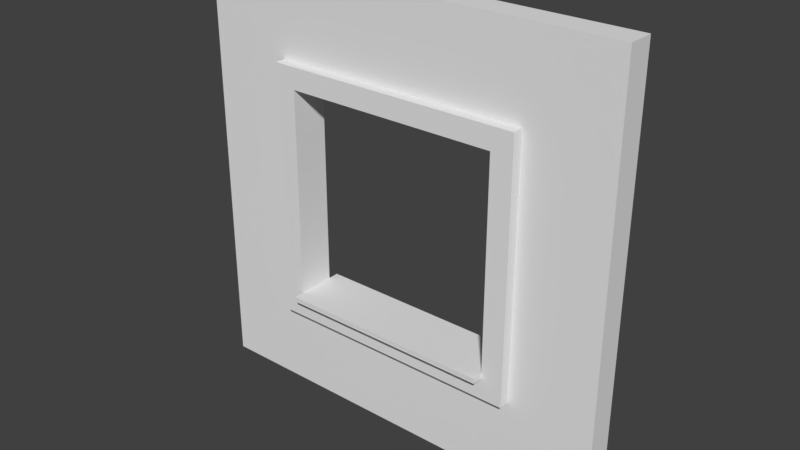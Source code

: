 # Source: Wall_Window_Detail_4x4x.25.blend  (saved by Blender 2.79.0; exported with 4.5.12 LTS)
import bpy
from mathutils import Matrix  # noqa: F401  (used for matrix-valued properties, if any)

bpy.ops.wm.read_factory_settings(use_empty=True)
scene = bpy.context.scene
scene.name = 'Scene'

# ---- collections
col_collection_1 = bpy.data.collections.new('Collection 1'); scene.collection.children.link(col_collection_1)

# ---- world
world_world = bpy.data.worlds.new('World'); scene.world = world_world
world_world.color = (0.05088, 0.05088, 0.05088)
world_world.use_sun_shadow = False
world_world.sun_shadow_jitter_overblur = 0.0
world_world.cycles.sampling_method = 'MANUAL'

# ---- meshes
me_vert = bpy.data.meshes.new('Vert')
me_vert.from_pydata([(0.0, 0.0, 0.0), (4.0, 0.0, 0.0), (4.0, 4.0, 0.0), (0.0, 4.0, 0.0), (4.0, 2.0, 0.0), (2.0, 4.0, 0.0), (2.0, 0.0, 0.0), (0.0, 2.0, 0.0), (4.0, 3.0, 0.0), (4.0, 3.0, 0.0), (1.0, 4.0, 0.0), (3.0, 0.0, 0.0), (0.0, 1.0, 0.0), (4.0, 1.0, 0.0), (3.0, 4.0, 0.0), (1.0, 0.0, 0.0), (0.0, 3.0, 0.0), (2.0, 3.0, 0.0), (2.0, 1.0, 0.0), (3.0, 2.0, 0.0), (1.0, 2.0, 0.0), (1.0, 1.0, 0.0), (3.0, 1.0, 0.0), (3.0, 3.0, 0.0), (1.0, 3.0, 0.0), (4.0, 4.0, 0.0), (1.0, 4.0, 0.0), (0.0, 4.0, 0.0), (3.0, 0.0, 0.0), (4.0, 0.0, 0.0), (0.0, 1.0, 0.0), (0.0, 0.0, 0.0), (4.0, 1.0, 0.0), (4.0, 2.0, 0.0), (3.0, 4.0, 0.0), (2.0, 4.0, 0.0), (1.0, 0.0, 0.0), (2.0, 0.0, 0.0), (0.0, 3.0, 0.0), (0.0, 2.0, 0.0), (2.0, 3.0, 0.0), (3.0, 2.0, 0.0), (2.0, 1.0, 0.0), (1.0, 2.0, 0.0), (1.0, 1.0, 0.0), (3.0, 1.0, 0.0), (3.0, 3.0, 0.0), (1.0, 3.0, 0.0), (0.0, 1.0, 0.25), (0.0, 0.0, 0.25), (3.0, 0.0, 0.25), (4.0, 0.0, 0.25), (1.0, 4.0, 0.25), (0.0, 4.0, 0.25), (4.0, 3.0, 0.25), (4.0, 4.0, 0.25), (4.0, 1.0, 0.25), (4.0, 2.0, 0.25), (3.0, 4.0, 0.25), (2.0, 4.0, 0.25), (1.0, 0.0, 0.25), (2.0, 0.0, 0.25), (0.0, 3.0, 0.25), (0.0, 2.0, 0.25), (2.0, 3.0, 0.25), (3.0, 2.0, 0.25), (3.0, 1.05, 0.25), (1.0, 2.0, 0.25), (1.0, 1.0, 0.25), (3.0, 1.0, 0.25), (3.0, 3.0, 0.25), (1.0, 3.0, 0.25), (0.8, 4.0, 0.0), (0.8, 0.0, 0.0), (0.8, 4.0, 0.0), (0.8, 2.0, 0.0), (0.8, 1.0, 0.0), (0.8, 3.0, 0.0), (0.8, 0.0, 0.0), (0.8, 4.0, 0.25), (0.8, 0.0, 0.25), (0.8, 2.0, 0.25), (0.8, 1.0, 0.25), (0.8, 3.0, 0.25), (3.2, 0.0, 0.0), (3.2, 2.0, 0.0), (3.2, 0.0, 0.0), (3.2, 4.0, 0.0), (3.2, 1.0, 0.0), (3.2, 3.0, 0.0), (3.2, 4.0, 0.0), (3.2, 0.0, 0.25), (3.2, 2.0, 0.25), (3.2, 4.0, 0.25), (3.2, 1.0, 0.25), (3.2, 3.0, 0.25), (4.0, 3.2, 0.0), (2.0, 3.2, 0.0), (0.0, 3.2, 0.0), (4.0, 3.2, 0.0), (3.0, 3.2, 0.0), (1.0, 3.2, 0.0), (0.0, 3.2, 0.0), (4.0, 3.2, 0.25), (2.0, 3.2, 0.25), (0.0, 3.2, 0.25), (3.0, 3.2, 0.25), (1.0, 3.2, 0.25), (0.8, 3.2, 0.25), (0.8, 3.2, 0.0), (3.2, 3.2, 0.25), (3.2, 3.2, 0.0), (0.0, 0.8, 0.0), (0.0, 0.8, 0.0), (4.0, 0.8, 0.0), (2.0, 0.8, 0.0), (1.0, 0.8, 0.0), (3.0, 0.8, 0.0), (4.0, 0.8, 0.0), (0.0, 0.8, 0.25), (4.0, 0.8, 0.25), (2.0, 0.8, 0.25), (1.0, 0.8, 0.25), (3.0, 0.8, 0.25), (0.8, 0.8, 0.25), (0.8, 0.8, 0.0), (3.2, 0.8, 0.25), (3.2, 0.8, 0.0), (2.0, 0.8, 0.35), (2.0, 1.0, 0.35), (0.8, 2.0, 0.35), (1.0, 2.0, 0.35), (1.0, 1.0, 0.35), (1.0, 0.8, 0.35), (0.8, 1.0, 0.35), (3.0, 1.0, 0.35), (3.0, 2.0, 0.35), (3.0, 0.8, 0.35), (3.0, 3.0, 0.35), (2.0, 3.0, 0.35), (1.0, 3.0, 0.35), (0.8, 3.0, 0.35), (0.8, 3.2, 0.35), (3.2, 2.0, 0.35), (3.2, 1.0, 0.35), (3.2, 3.0, 0.35), (3.2, 3.2, 0.35), (2.0, 3.2, 0.35), (3.0, 3.2, 0.35), (1.0, 3.2, 0.35), (0.8, 0.8, 0.35), (3.2, 0.8, 0.35), (3.0, 1.0, 0.25), (3.0, 1.0, 0.0), (1.0, 1.0, 0.0), (2.0, 1.0, 0.0), (1.0, 1.0, 0.25), (1.0, 1.0, 0.35), (2.0, 1.0, 0.35), (3.0, 1.0, 0.35), (3.0, 1.05, 0.0), (1.0, 1.05, 0.0), (2.0, 1.05, 0.0), (1.0, 1.05, 0.25), (2.0, 1.05, 0.25), (1.0, 1.05, 0.35), (2.0, 1.05, 0.35), (3.0, 1.05, 0.35), (1.0, 1.05, 0.45), (1.0, 1.0, 0.45), (2.0, 1.0, 0.45), (3.0, 1.0, 0.45), (2.0, 1.05, 0.45), (3.0, 1.05, 0.45), (1.0, 1.0, -0.1), (2.0, 1.0, -0.1), (3.0, 1.0, -0.1), (1.0, 1.05, -0.1), (2.0, 1.05, -0.1), (3.0, 1.05, -0.1)], [], [(109, 98, 3, 72), (100, 97, 5, 14), (40, 64, 71, 47), (76, 12, 7, 75), (33, 57, 56, 32), (115, 116, 21, 18), (125, 112, 12, 76), (88, 22, 19, 85), (127, 117, 22, 88), (117, 115, 18, 22), (111, 100, 14, 87), (85, 19, 23, 89), (26, 52, 59, 35), (97, 101, 10, 5), (47, 71, 67, 43), (75, 7, 16, 77), (8, 54, 57, 33), (113, 119, 48, 30), (102, 105, 53, 27), (45, 69, 65, 41), (46, 70, 64, 40), (78, 80, 49, 31), (99, 103, 54, 8), (90, 93, 55, 25), (11, 28, 37, 6), (7, 39, 38, 16), (24, 47, 43, 20), (96, 99, 8, 9), (12, 30, 39, 7), (17, 40, 47, 24), (72, 74, 26, 10), (114, 118, 29, 1), (18, 42, 45, 22), (20, 43, 44, 21), (84, 86, 28, 11), (87, 90, 25, 2), (112, 113, 30, 12), (73, 78, 31, 0), (19, 41, 46, 23), (21, 44, 42, 18), (4, 33, 32, 13), (98, 102, 27, 3), (9, 8, 33, 4), (5, 35, 34, 14), (23, 46, 40, 17), (10, 26, 35, 5), (22, 45, 41, 19), (6, 37, 36, 15), (64, 70, 138, 139), (82, 81, 63, 48), (106, 58, 59, 104), (108, 79, 53, 105), (124, 82, 48, 119), (126, 94, 144, 151), (121, 123, 137, 128), (106, 104, 147, 148), (110, 93, 58, 106), (68, 132, 157, 156), (104, 59, 52, 107), (81, 83, 62, 63), (86, 91, 50, 28), (28, 50, 61, 37), (132, 129, 158, 157), (35, 59, 58, 34), (43, 67, 68, 44), (30, 48, 63, 39), (37, 61, 60, 36), (74, 79, 52, 26), (118, 120, 51, 29), (41, 65, 70, 46), (39, 63, 62, 38), (69, 45, 153, 152), (27, 53, 79, 74), (70, 65, 136, 138), (82, 124, 150, 134), (107, 52, 79, 108), (94, 92, 143, 144), (15, 36, 78, 73), (3, 27, 74, 72), (36, 60, 80, 78), (20, 75, 77, 24), (116, 125, 76, 21), (21, 76, 75, 20), (101, 109, 72, 10), (29, 51, 91, 86), (57, 54, 95, 92), (103, 55, 93, 110), (120, 56, 94, 126), (56, 57, 92, 94), (14, 34, 90, 87), (1, 29, 86, 84), (34, 58, 93, 90), (4, 85, 89, 9), (96, 111, 87, 2), (114, 127, 88, 13), (13, 88, 85, 4), (9, 89, 111, 96), (54, 103, 110, 95), (24, 77, 109, 101), (124, 122, 133, 150), (110, 106, 148, 146), (68, 67, 131, 132), (83, 108, 105, 62), (104, 107, 149, 147), (16, 38, 102, 98), (2, 25, 99, 96), (25, 55, 103, 99), (38, 62, 105, 102), (17, 24, 101, 97), (89, 23, 100, 111), (23, 17, 97, 100), (77, 16, 98, 109), (1, 84, 127, 114), (51, 120, 126, 91), (15, 73, 125, 116), (60, 122, 124, 80), (32, 56, 120, 118), (50, 123, 121, 61), (91, 126, 123, 50), (80, 124, 119, 49), (61, 121, 122, 60), (0, 31, 113, 112), (13, 32, 118, 114), (31, 49, 119, 113), (11, 6, 115, 117), (84, 11, 117, 127), (73, 0, 112, 125), (6, 15, 116, 115), (128, 129, 132, 133), (144, 143, 136, 135), (151, 144, 135, 137), (137, 135, 129, 128), (143, 145, 138, 136), (131, 140, 141, 130), (133, 132, 134, 150), (132, 131, 130, 134), (140, 149, 142, 141), (139, 147, 149, 140), (145, 146, 148, 138), (138, 148, 147, 139), (65, 69, 135, 136), (83, 81, 130, 141), (123, 126, 151, 137), (67, 71, 140, 131), (92, 95, 145, 143), (108, 83, 141, 142), (122, 121, 128, 133), (107, 108, 142, 149), (71, 64, 139, 140), (95, 110, 146, 145), (129, 135, 159, 158), (81, 82, 134, 130), (159, 152, 66, 167), (153, 155, 175, 176), (154, 156, 163, 161), (166, 165, 168, 172), (42, 44, 154, 155), (135, 69, 152, 159), (44, 68, 156, 154), (45, 42, 155, 153), (164, 163, 165, 166), (162, 164, 66, 160), (161, 163, 164, 162), (66, 164, 166, 167), (152, 153, 160, 66), (157, 158, 170, 169), (156, 157, 165, 163), (161, 162, 178, 177), (169, 170, 172, 168), (170, 171, 173, 172), (159, 167, 173, 171), (158, 159, 171, 170), (165, 157, 169, 168), (167, 166, 172, 173), (176, 175, 178, 179), (175, 174, 177, 178), (160, 153, 176, 179), (162, 160, 179, 178), (154, 161, 177, 174), (155, 154, 174, 175)])
me_vert.use_remesh_preserve_volume = False
me_vert.use_remesh_preserve_attributes = False
me_vert.use_mirror_vertex_groups = False
me_vert.update()

# ---- objects
ob_wall_window_detail_4x4x_25 = bpy.data.objects.new('Wall Window Detail 4x4x.25', me_vert)

# ---- transforms, parenting, visibility, modifiers, constraints
ob_wall_window_detail_4x4x_25.location = (0.0, 0.0, 0.0)
ob_wall_window_detail_4x4x_25.rotation_euler = (1.571, -0.0, 0.0)
ob_wall_window_detail_4x4x_25.lineart.crease_threshold = 0.0

# ---- collection membership
col_collection_1.objects.link(ob_wall_window_detail_4x4x_25)

# ---- scene / render settings (as saved in the file)
scene.frame_start = 1; scene.frame_end = 250; scene.frame_set(1)
scene.render.engine = 'BLENDER_EEVEE_NEXT'
scene.render.resolution_percentage = 50
scene.render.dither_intensity = 0.0
scene.cycles.use_denoising = False
scene.cycles.samples = 128
scene.cycles.sampling_pattern = 'TABULATED_SOBOL'
scene.cycles.use_adaptive_sampling = False
scene.cycles.use_light_tree = False
scene.cycles.blur_glossy = 0.0
scene.cycles.sample_clamp_indirect = 0.0
scene.view_settings.view_transform = 'Standard'
bpy.context.view_layer.update()

# ---- added for rendering (the .blend has no active camera and no usable light): camera, sun
cam_auto = bpy.data.cameras.new('AutoCamera')
cam_auto.lens = 50.0
cam_auto.sensor_width = 36.0
cam_auto.clip_end = 1000.0
ob_auto_camera = bpy.data.objects.new('AutoCamera', cam_auto)
scene.collection.objects.link(ob_auto_camera)
ob_auto_camera.location = (7.25854, -6.48525, 6.20683)
ob_auto_camera.rotation_euler = (1.09748, -7.21219e-08, 0.694738)
scene.camera = ob_auto_camera
light_auto_sun = bpy.data.lights.new('AutoSun', 'SUN')
light_auto_sun.energy = 3.0
light_auto_sun.angle = 0.0523599
ob_auto_sun = bpy.data.objects.new('AutoSun', light_auto_sun)
scene.collection.objects.link(ob_auto_sun)
ob_auto_sun.rotation_euler = (0.872665, 0.174533, 0.523599)
bpy.context.view_layer.update()
